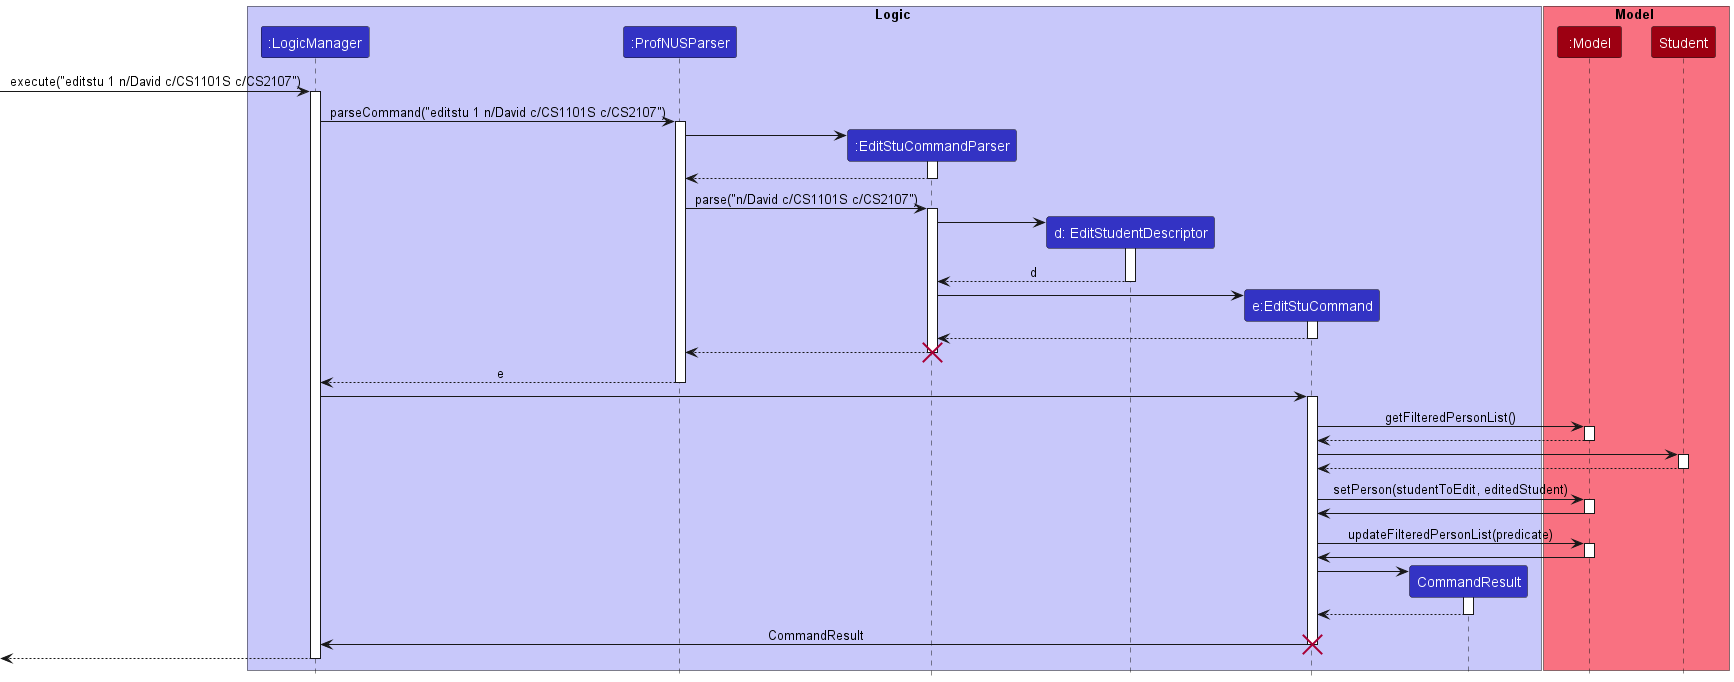

The diagram above was rendered by PlantUML. Its source (embedded in the PNG):
@startuml
!include style.puml

box Logic LOGIC_COLOR_T1
participant ":LogicManager" as LogicManager LOGIC_COLOR
participant ":ProfNUSParser" as ProfNUSParser LOGIC_COLOR
participant ":EditStuCommandParser" as EditStuCommandParser LOGIC_COLOR
participant "d: EditStudentDescriptor" as EditStudentDescriptor LOGIC_COLOR
participant "e:EditStuCommand" as EditStuCommand LOGIC_COLOR
participant "CommandResult" as CommandResult LOGIC_COLOR
end box

box Model MODEL_COLOR_T1
participant ":Model" as Model MODEL_COLOR
participant "Student" as Student MODEL_COLOR
end box

[-> LogicManager : execute("editstu 1 n/David c/CS1101S c/CS2107")
activate LogicManager

LogicManager -> ProfNUSParser : parseCommand("editstu 1 n/David c/CS1101S c/CS2107")
activate ProfNUSParser

create EditStuCommandParser
ProfNUSParser -> EditStuCommandParser
activate EditStuCommandParser

EditStuCommandParser --> ProfNUSParser
deactivate EditStuCommandParser

ProfNUSParser -> EditStuCommandParser : parse("n/David c/CS1101S c/CS2107")
activate EditStuCommandParser

create EditStudentDescriptor
EditStuCommandParser -> EditStudentDescriptor
activate "EditStudentDescriptor"

EditStudentDescriptor --> EditStuCommandParser: d
deactivate EditStudentDescriptor

create EditStuCommand
EditStuCommandParser -> EditStuCommand
activate EditStuCommand

EditStuCommand --> EditStuCommandParser
deactivate EditStuCommand

EditStuCommandParser --> ProfNUSParser
deactivate EditStuCommandParser
destroy EditStuCommandParser

ProfNUSParser --> LogicManager: e
deactivate ProfNUSParser


LogicManager -> EditStuCommand
activate EditStuCommand


EditStuCommand -> Model : getFilteredPersonList()
activate Model

Model --> EditStuCommand
deactivate Model

EditStuCommand -> Student
activate Student

Student --> EditStuCommand
deactivate Student

EditStuCommand -> Model : setPerson(studentToEdit, editedStudent)
activate Model

Model -> EditStuCommand
deactivate Model

EditStuCommand -> Model : updateFilteredPersonList(predicate)
activate Model

Model -> EditStuCommand
deactivate Model

create CommandResult
EditStuCommand -> CommandResult
activate CommandResult

CommandResult --> EditStuCommand
deactivate CommandResult

EditStuCommand -> LogicManager : CommandResult
deactivate EditStuCommand
destroy EditStuCommand


[<--LogicManager
deactivate LogicManager
@enduml